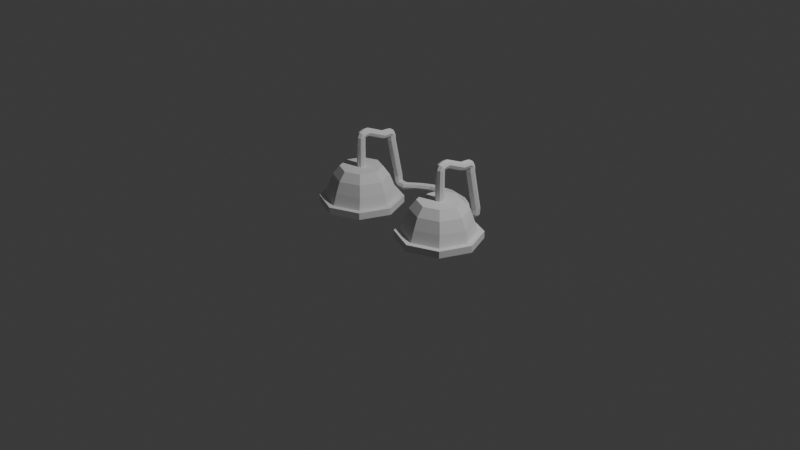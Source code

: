 # Source: Ching.blend  (saved by Blender 4.2.66; exported with 4.5.12 LTS)
import bpy
from mathutils import Matrix  # noqa: F401  (used for matrix-valued properties, if any)

bpy.ops.wm.read_factory_settings(use_empty=True)
scene = bpy.context.scene
scene.name = 'Scene'

# ---- collections
col_collection = bpy.data.collections.new('Collection'); scene.collection.children.link(col_collection)

# ---- world
world_world = bpy.data.worlds.new('World'); scene.world = world_world
world_world.use_nodes = True; world_world.node_tree.nodes.clear()
_N = world_world.node_tree.nodes; _L = world_world.node_tree.links
n0 = _N.new('ShaderNodeOutputWorld'); n0.name = 'World Output'; n0.location = (300, 300)
n1 = _N.new('ShaderNodeBackground'); n1.name = 'Background'; n1.location = (10, 300)
n1.inputs[0].default_value = (0.05088, 0.05088, 0.05088, 1.0)
_L.new(n1.outputs[0], n0.inputs[0])
n0.is_active_output = True
world_world.color = (0.05088, 0.05088, 0.05088)
world_world.sun_shadow_jitter_overblur = 0.0

# ---- cameras
cam_camera = bpy.data.cameras.new('Camera')
cam_camera.clip_end = 100.0
cam_camera.ortho_scale = 7.314

# ---- lights
light_light = bpy.data.lights.new('Light', 'POINT')
light_light.energy = 1000.0
light_light.shadow_soft_size = 0.1

# ---- meshes
me_circle = bpy.data.meshes.new('Circle')
me_circle.from_pydata([(0.5684, 0.443, 0.0), (0.2552, 0.3133, 0.0), (0.1254, 0.0, 0.0), (0.2552, -0.3133, 0.0), (0.5684, -0.443, 0.0), (0.8817, -0.3133, 0.0), (1.011, 0.0, 0.0), (0.8817, 0.3133, 0.0), (0.2552, 0.3133, 0.07335), (0.5684, 0.443, 0.07335), (0.1254, 0.0, 0.07335), (0.2552, -0.3133, 0.07335), (0.5684, -0.443, 0.07335), (0.8817, -0.3133, 0.07335), (1.011, 0.0, 0.07335), (0.8817, 0.3133, 0.07335), (0.2967, 0.2717, 0.07335), (0.5684, 0.3843, 0.07335), (0.1841, 0.0, 0.07335), (0.2967, -0.2717, 0.07335), (0.5684, -0.3843, 0.07335), (0.8402, -0.2717, 0.07335), (0.9527, 0.0, 0.07335), (0.8402, 0.2717, 0.07335), (0.3284, 0.2401, 0.1965), (0.5684, 0.3395, 0.1965), (0.219, 0.004818, 0.1965), (0.3213, -0.2423, 0.1965), (0.5684, -0.3446, 0.1965), (0.8156, -0.2423, 0.1965), (0.9179, 0.004818, 0.1965), (0.8085, 0.2401, 0.1965), (0.3609, 0.2076, 0.314), (0.5684, 0.2935, 0.314), (0.2692, 0.001462, 0.314), (0.3566, -0.2097, 0.314), (0.5678, -0.2972, 0.314), (0.779, -0.2097, 0.314), (0.8665, 0.001462, 0.314), (0.779, 0.2127, 0.314), (0.4087, 0.1597, 0.4056), (0.5684, 0.2258, 0.4056), (0.3426, 8.591e-10, 0.4056), (0.4087, -0.1597, 0.4056), (0.5684, -0.2258, 0.4056), (0.7281, -0.1597, 0.4056), (0.7943, 8.591e-10, 0.4056), (0.7281, 0.1597, 0.4056), (0.5366, 0.03187, 0.4056), (0.5684, 0.04507, 0.4056), (0.5234, -1.32e-09, 0.4056), (0.5366, -0.03187, 0.4056), (0.5684, -0.04507, 0.4056), (0.6003, -0.03187, 0.4056), (0.6135, -1.32e-09, 0.4056), (0.6003, 0.03187, 0.4056), (0.5366, 0.03187, 0.5121), (0.5684, 0.04507, 0.5121), (0.5234, -1.32e-09, 0.5121), (0.5366, -0.03187, 0.5121), (0.5684, -0.04507, 0.5121), (0.6003, -0.03187, 0.5121), (0.6135, -1.32e-09, 0.5121), (0.6003, 0.03187, 0.5121), (0.5366, 0.03187, 0.6339), (0.5684, 0.04507, 0.6339), (0.5234, -1.32e-09, 0.6339), (0.5366, -0.03187, 0.6339), (0.5684, -0.04507, 0.6339), (0.6003, -0.03187, 0.6339), (0.6135, -1.32e-09, 0.6339), (0.6003, 0.03187, 0.6339), (0.5366, 0.09499, 0.7225), (0.5684, 0.09494, 0.7093), (0.5234, 0.09513, 0.7544), (0.5366, 0.09526, 0.7863), (0.5684, 0.09532, 0.7995), (0.6003, 0.09526, 0.7863), (0.6135, 0.09513, 0.7544), (0.6003, 0.09499, 0.7225), (0.5366, 0.2977, 0.6372), (0.5684, 0.2977, 0.624), (0.5234, 0.2979, 0.6691), (0.5366, 0.298, 0.701), (0.5684, 0.298, 0.7142), (0.6003, 0.298, 0.701), (0.6135, 0.2979, 0.6691), (0.6003, 0.2977, 0.6372), (0.5366, 0.3943, 0.5763), (0.5684, 0.3811, 0.5764), (0.5234, 0.4261, 0.5762), (0.5366, 0.458, 0.576), (0.5684, 0.4712, 0.576), (0.6003, 0.458, 0.576), (0.6135, 0.4261, 0.5762), (0.6003, 0.3943, 0.5763), (0.5366, 0.4893, 0.148), (0.5684, 0.4761, 0.1481), (0.5234, 0.5212, 0.1479), (0.5366, 0.553, 0.1478), (0.5684, 0.5662, 0.1477), (0.6003, 0.553, 0.1478), (0.6135, 0.5212, 0.1479), (0.6003, 0.4893, 0.148), (0.4552, 0.4919, 0.01649), (0.4553, 0.5238, 0.003295), (0.4551, 0.4787, 0.04836), (0.455, 0.4919, 0.08023), (0.4549, 0.5238, 0.09343), (0.455, 0.5556, 0.08023), (0.4551, 0.5688, 0.04836), (0.4552, 0.5556, 0.01649), (-0.001756, 0.7025, 0.01641), (-0.001699, 0.7343, 0.003211), (-0.001891, 0.6893, 0.04828), (-0.002026, 0.7025, 0.08014), (-0.002082, 0.7343, 0.09334), (-0.002026, 0.7662, 0.08014), (-0.001891, 0.7794, 0.04828), (-0.001756, 0.7662, 0.01641), (0.5684, 0.0577, 0.7084), (0.5684, 0.04564, 0.709), (0.5684, 0.04634, 0.7037), (0.6003, 0.03348, 0.7067), (0.6003, 0.0365, 0.7186), (0.6003, 0.05505, 0.7214), (0.6135, 0.002443, 0.7139), (0.6135, 0.01444, 0.7416), (0.6135, 0.04867, 0.7526), (0.6003, -0.0286, 0.7211), (0.6003, -0.007618, 0.7646), (0.6003, 0.04229, 0.7838), (0.5684, -0.04145, 0.7241), (0.5684, -0.01676, 0.7741), (0.5684, 0.03965, 0.7967), (0.5366, -0.0286, 0.7211), (0.5366, -0.007618, 0.7646), (0.5366, 0.04229, 0.7838), (0.5234, 0.002443, 0.7139), (0.5234, 0.01444, 0.7416), (0.5234, 0.04867, 0.7526), (0.5366, 0.03348, 0.7067), (0.5366, 0.0365, 0.7186), (0.5366, 0.05505, 0.7214), (0.5684, 0.3792, 0.6163), (0.5684, 0.3781, 0.6242), (0.5684, 0.3761, 0.6233), (0.5684, 0.3502, 0.6244), (0.6003, 0.3507, 0.6376), (0.6003, 0.3798, 0.636), (0.6003, 0.3879, 0.633), (0.6003, 0.392, 0.6192), (0.6135, 0.3518, 0.6694), (0.6135, 0.3887, 0.6666), (0.6135, 0.4116, 0.6544), (0.6135, 0.4231, 0.6263), (0.6003, 0.3529, 0.7013), (0.6003, 0.3977, 0.6972), (0.6003, 0.4352, 0.6757), (0.6003, 0.4542, 0.6335), (0.5684, 0.3534, 0.7144), (0.5684, 0.4014, 0.7099), (0.5684, 0.445, 0.6846), (0.5684, 0.467, 0.6364), (0.5366, 0.3529, 0.7013), (0.5366, 0.3977, 0.6972), (0.5366, 0.4352, 0.6757), (0.5366, 0.4542, 0.6335), (0.5234, 0.3518, 0.6694), (0.5234, 0.3887, 0.6666), (0.5234, 0.4116, 0.6544), (0.5234, 0.4231, 0.6263), (0.5366, 0.3507, 0.6376), (0.5366, 0.3798, 0.636), (0.5366, 0.3879, 0.633), (0.5366, 0.392, 0.6192), (0.5144, 0.4782, 0.04957), (0.5484, 0.4773, 0.05976), (0.5644, 0.4763, 0.08943), (0.5952, 0.4893, 0.08103), (0.5691, 0.4905, 0.03554), (0.5198, 0.4916, 0.01826), (0.6082, 0.5211, 0.07792), (0.5783, 0.5223, 0.02603), (0.5225, 0.5236, 0.005525), (0.5958, 0.5531, 0.08191), (0.5705, 0.5542, 0.0368), (0.5209, 0.5553, 0.01883), (0.5653, 0.5664, 0.09068), (0.5504, 0.5673, 0.06153), (0.5159, 0.5683, 0.05038), (0.5345, 0.5534, 0.09908), (0.5297, 0.5541, 0.08575), (0.5105, 0.5549, 0.0817), (0.5214, 0.5217, 0.1022), (0.5206, 0.5223, 0.09527), (0.5078, 0.523, 0.09443), (0.5338, 0.4897, 0.0982), (0.5283, 0.4904, 0.0845), (0.5094, 0.4912, 0.08113), (0.3439, 0.6574, 0.01647), (0.2231, 0.7269, 0.01521), (0.1005, 0.7476, 0.01643), (0.1003, 0.7608, 0.0483), (0.2229, 0.7401, 0.04707), (0.3438, 0.6706, 0.04834), (0.3436, 0.6574, 0.0802), (0.2228, 0.7269, 0.07894), (0.1002, 0.7476, 0.08016), (0.1002, 0.7157, 0.09336), (0.2227, 0.695, 0.09214), (0.3436, 0.6177, 0.0934), (0.3436, 0.5858, 0.0802), (0.2228, 0.6631, 0.07894), (0.1002, 0.6838, 0.08016), (0.1003, 0.6706, 0.0483), (0.2229, 0.6499, 0.04707), (0.3438, 0.5726, 0.04834), (0.3439, 0.5937, 0.01647), (0.2231, 0.6631, 0.01521), (0.1005, 0.6838, 0.01643), (0.1005, 0.7157, 0.00323), (0.2231, 0.695, 0.002008), (0.344, 0.6256, 0.003272)], [], [(1, 0, 7, 6, 5, 4, 3, 2), (9, 8, 16, 17), (6, 7, 15, 14), (4, 5, 13, 12), (2, 3, 11, 10), (0, 1, 8, 9), (7, 0, 9, 15), (5, 6, 14, 13), (3, 4, 12, 11), (1, 2, 10, 8), (22, 23, 31, 30), (15, 9, 17, 23), (13, 14, 22, 21), (11, 12, 20, 19), (8, 10, 18, 16), (14, 15, 23, 22), (12, 13, 21, 20), (10, 11, 19, 18), (24, 26, 34, 32), (20, 21, 29, 28), (18, 19, 27, 26), (17, 16, 24, 25), (23, 17, 25, 31), (21, 22, 30, 29), (19, 20, 28, 27), (16, 18, 26, 24), (39, 33, 41, 47), (30, 31, 39, 38), (28, 29, 37, 36), (26, 27, 35, 34), (25, 24, 32, 33), (31, 25, 33, 39), (29, 30, 38, 37), (27, 28, 36, 35), (44, 45, 53, 52), (37, 38, 46, 45), (35, 36, 44, 43), (32, 34, 42, 40), (38, 39, 47, 46), (36, 37, 45, 44), (34, 35, 43, 42), (33, 32, 40, 41), (54, 55, 63, 62), (42, 43, 51, 50), (41, 40, 48, 49), (47, 41, 49, 55), (45, 46, 54, 53), (43, 44, 52, 51), (40, 42, 50, 48), (46, 47, 55, 54), (60, 61, 69, 68), (52, 53, 61, 60), (50, 51, 59, 58), (49, 48, 56, 57), (55, 49, 57, 63), (53, 54, 62, 61), (51, 52, 60, 59), (48, 50, 58, 56), (58, 59, 67, 66), (57, 56, 64, 65), (63, 57, 65, 71), (61, 62, 70, 69), (59, 60, 68, 67), (56, 58, 66, 64), (62, 63, 71, 70), (78, 79, 87, 86), (89, 95, 151, 144), (76, 77, 85, 84), (74, 75, 83, 82), (73, 72, 80, 81), (79, 73, 81, 87), (77, 78, 86, 85), (75, 76, 84, 83), (72, 74, 82, 80), (94, 95, 103, 102), (106, 104, 181, 176), (92, 93, 101, 100), (90, 91, 99, 98), (89, 88, 96, 97), (95, 89, 97, 103), (93, 94, 102, 101), (91, 92, 100, 99), (88, 90, 98, 96), (203, 202, 119, 118), (209, 208, 117, 116), (215, 214, 115, 114), (221, 220, 112, 113), (202, 221, 113, 119), (208, 203, 118, 117), (214, 209, 116, 115), (220, 215, 114, 112), (73, 79, 125, 120), (79, 78, 128, 125), (78, 77, 131, 128), (77, 76, 134, 131), (76, 75, 137, 134), (75, 74, 140, 137), (74, 72, 143, 140), (72, 73, 120, 143), (120, 125, 124, 121), (121, 124, 123, 122), (122, 123, 71, 65), (125, 128, 127, 124), (124, 127, 126, 123), (123, 126, 70, 71), (128, 131, 130, 127), (127, 130, 129, 126), (126, 129, 69, 70), (131, 134, 133, 130), (130, 133, 132, 129), (129, 132, 68, 69), (134, 137, 136, 133), (133, 136, 135, 132), (132, 135, 67, 68), (137, 140, 139, 136), (136, 139, 138, 135), (135, 138, 66, 67), (140, 143, 142, 139), (139, 142, 141, 138), (138, 141, 64, 66), (143, 120, 121, 142), (142, 121, 122, 141), (141, 122, 65, 64), (95, 94, 155, 151), (94, 93, 159, 155), (93, 92, 163, 159), (92, 91, 167, 163), (91, 90, 171, 167), (90, 88, 175, 171), (88, 89, 144, 175), (144, 151, 150, 145), (145, 150, 149, 146), (146, 149, 148, 147), (147, 148, 87, 81), (151, 155, 154, 150), (150, 154, 153, 149), (149, 153, 152, 148), (148, 152, 86, 87), (155, 159, 158, 154), (154, 158, 157, 153), (153, 157, 156, 152), (152, 156, 85, 86), (159, 163, 162, 158), (158, 162, 161, 157), (157, 161, 160, 156), (156, 160, 84, 85), (163, 167, 166, 162), (162, 166, 165, 161), (161, 165, 164, 160), (160, 164, 83, 84), (167, 171, 170, 166), (166, 170, 169, 165), (165, 169, 168, 164), (164, 168, 82, 83), (171, 175, 174, 170), (170, 174, 173, 169), (169, 173, 172, 168), (168, 172, 80, 82), (175, 144, 145, 174), (174, 145, 146, 173), (173, 146, 147, 172), (172, 147, 81, 80), (104, 105, 184, 181), (105, 111, 187, 184), (111, 110, 190, 187), (110, 109, 193, 190), (109, 108, 196, 193), (108, 107, 199, 196), (107, 106, 176, 199), (176, 181, 180, 177), (177, 180, 179, 178), (178, 179, 103, 97), (181, 184, 183, 180), (180, 183, 182, 179), (179, 182, 102, 103), (184, 187, 186, 183), (183, 186, 185, 182), (182, 185, 101, 102), (187, 190, 189, 186), (186, 189, 188, 185), (185, 188, 100, 101), (190, 193, 192, 189), (189, 192, 191, 188), (188, 191, 99, 100), (193, 196, 195, 192), (192, 195, 194, 191), (191, 194, 98, 99), (196, 199, 198, 195), (195, 198, 197, 194), (194, 197, 96, 98), (199, 176, 177, 198), (198, 177, 178, 197), (197, 178, 97, 96), (104, 106, 217, 218), (218, 217, 216, 219), (219, 216, 215, 220), (107, 108, 211, 212), (212, 211, 210, 213), (213, 210, 209, 214), (109, 110, 205, 206), (206, 205, 204, 207), (207, 204, 203, 208), (111, 105, 223, 200), (200, 223, 222, 201), (201, 222, 221, 202), (105, 104, 218, 223), (223, 218, 219, 222), (222, 219, 220, 221), (106, 107, 212, 217), (217, 212, 213, 216), (216, 213, 214, 215), (108, 109, 206, 211), (211, 206, 207, 210), (210, 207, 208, 209), (110, 111, 200, 205), (205, 200, 201, 204), (204, 201, 202, 203)])
_uv = me_circle.uv_layers.new(name='UVMap')
_uv.uv.foreach_set('vector', [0.0, 0.0, 0.0, 0.0, 0.0, 0.0, 0.0, 0.0, 0.0, 0.0, 0.0, 0.0, 0.0, 0.0, 0.0, 0.0, 0.0, 0.0, 0.0, 0.0, 0.0, 0.0, 0.0, 0.0, 0.0, 0.0, 0.0, 0.0, 0.0, 0.0, 0.0, 0.0, 0.0, 0.0, 0.0, 0.0, 0.0, 0.0, 0.0, 0.0, 0.0, 0.0, 0.0, 0.0, 0.0, 0.0, 0.0, 0.0, 0.0, 0.0, 0.0, 0.0, 0.0, 0.0, 0.0, 0.0, 0.0, 0.0, 0.0, 0.0, 0.0, 0.0, 0.0, 0.0, 0.0, 0.0, 0.0, 0.0, 0.0, 0.0, 0.0, 0.0, 0.0, 0.0, 0.0, 0.0, 0.0, 0.0, 0.0, 0.0, 0.0, 0.0, 0.0, 0.0, 0.0, 0.0, 0.0, 0.0, 0.0, 0.0, 0.0, 0.0, 0.0, 0.0, 0.0, 0.0, 0.0, 0.0, 0.0, 0.0, 0.0, 0.0, 0.0, 0.0, 0.0, 0.0, 0.0, 0.0, 0.0, 0.0, 0.0, 0.0, 0.0, 0.0, 0.0, 0.0, 0.0, 0.0, 0.0, 0.0, 0.0, 0.0, 0.0, 0.0, 0.0, 0.0, 0.0, 0.0, 0.0, 0.0, 0.0, 0.0, 0.0, 0.0, 0.0, 0.0, 0.0, 0.0, 0.0, 0.0, 0.0, 0.0, 0.0, 0.0, 0.0, 0.0, 0.0, 0.0, 0.0, 0.0, 0.0, 0.0, 0.0, 0.0, 0.0, 0.0, 0.0, 0.0, 0.0, 0.0, 0.0, 0.0, 0.0, 0.0, 0.0, 0.0, 0.0, 0.0, 0.0, 0.0, 0.0, 0.0, 0.0, 0.0, 0.0, 0.0, 0.0, 0.0, 0.0, 0.0, 0.0, 0.0, 0.0, 0.0, 0.0, 0.0, 0.0, 0.0, 0.0, 0.0, 0.0, 0.0, 0.0, 0.0, 0.0, 0.0, 0.0, 0.0, 0.0, 0.0, 0.0, 0.0, 0.0, 0.0, 0.0, 0.0, 0.0, 0.0, 0.0, 0.0, 0.0, 0.0, 0.0, 0.0, 0.0, 0.0, 0.0, 0.0, 0.0, 0.0, 0.0, 0.0, 0.0, 0.0, 0.0, 0.0, 0.0, 0.0, 0.0, 0.0, 0.0, 0.0, 0.0, 0.0, 0.0, 0.0, 0.0, 0.0, 0.0, 0.0, 0.0, 0.0, 0.0, 0.0, 0.0, 0.0, 0.0, 0.0, 0.0, 0.0, 0.0, 0.0, 0.0, 0.0, 0.0, 0.0, 0.0, 0.0, 0.0, 0.0, 0.0, 0.0, 0.0, 0.0, 0.0, 0.0, 0.0, 0.0, 0.0, 0.0, 0.0, 0.0, 0.0, 0.0, 0.0, 0.0, 0.0, 0.0, 0.0, 0.0, 0.0, 0.0, 0.0, 0.0, 0.0, 0.0, 0.0, 0.0, 0.0, 0.0, 0.0, 0.0, 0.0, 0.0, 0.0, 0.0, 0.0, 0.0, 0.0, 0.0, 0.0, 0.0, 0.0, 0.0, 0.0, 0.0, 0.0, 0.0, 0.0, 0.0, 0.0, 0.0, 0.0, 0.0, 0.0, 0.0, 0.0, 0.0, 0.0, 0.0, 0.0, 0.0, 0.0, 0.0, 0.0, 0.0, 0.0, 0.0, 0.0, 0.0, 0.0, 0.0, 0.0, 0.0, 0.0, 0.0, 0.0, 0.0, 0.0, 0.0, 0.0, 0.0, 0.0, 0.0, 0.0, 0.0, 0.0, 0.0, 0.0, 0.0, 0.0, 0.0, 0.0, 0.0, 0.0, 0.0, 0.0, 0.0, 0.0, 0.0, 0.0, 0.0, 0.0, 0.0, 0.0, 0.0, 0.0, 0.0, 0.0, 0.0, 0.0, 0.0, 0.0, 0.0, 0.0, 0.0, 0.0, 0.0, 0.0, 0.0, 0.0, 0.0, 0.0, 0.0, 0.0, 0.0, 0.0, 0.0, 0.0, 0.0, 0.0, 0.0, 0.0, 0.0, 0.0, 0.0, 0.0, 0.0, 0.0, 0.0, 0.0, 0.0, 0.0, 0.0, 0.0, 0.0, 0.0, 0.0, 0.0, 0.0, 0.0, 0.0, 0.0, 0.0, 0.0, 0.0, 0.0, 0.0, 0.0, 0.0, 0.0, 0.0, 0.0, 0.0, 0.0, 0.0, 0.0, 0.0, 0.0, 0.0, 0.0, 0.0, 0.0, 0.0, 0.0, 0.0, 0.0, 0.0, 0.0, 0.0, 0.0, 0.0, 0.0, 0.0, 0.0, 0.0, 0.0, 0.0, 0.0, 0.0, 0.0, 0.0, 0.0, 0.0, 0.0, 0.0, 0.0, 0.0, 0.0, 0.0, 0.0, 0.0, 0.0, 0.0, 0.0, 0.0, 0.0, 0.0, 0.0, 0.0, 0.0, 0.0, 0.0, 0.0, 0.0, 0.0, 0.0, 0.0, 0.0, 0.0, 0.0, 0.0, 0.0, 0.0, 0.0, 0.0, 0.0, 0.0, 0.0, 0.0, 0.0, 0.0, 0.0, 0.0, 0.0, 0.0, 0.0, 0.0, 0.0, 0.0, 0.0, 0.0, 0.0, 0.0, 0.0, 0.0, 0.0, 0.0, 0.0, 0.0, 0.0, 0.0, 0.0, 0.0, 0.0, 0.0, 0.0, 0.0, 0.0, 0.0, 0.0, 0.0, 0.0, 0.0, 0.0, 0.0, 0.0, 0.0, 0.0, 0.0, 0.0, 0.0, 0.0, 0.0, 0.0, 0.0, 0.0, 0.0, 0.0, 0.0, 0.0, 0.0, 0.0, 0.0, 0.0, 0.0, 0.0, 0.0, 0.0, 0.0, 0.0, 0.0, 0.0, 0.0, 0.0, 0.0, 0.0, 0.0, 0.0, 0.0, 0.0, 0.0, 0.0, 0.0, 0.0, 0.0, 0.0, 0.0, 0.0, 0.0, 0.0, 0.0, 0.0, 0.0, 0.0, 0.0, 0.0, 0.0, 0.0, 0.0, 0.0, 0.0, 0.0, 0.0, 0.0, 0.0, 0.0, 0.0, 0.0, 0.0, 0.0, 0.0, 0.0, 0.0, 0.0, 0.0, 0.0, 0.0, 0.0, 0.0, 0.0, 0.0, 0.0, 0.0, 0.0, 0.0, 0.0, 0.0, 0.0, 0.0, 0.0, 0.0, 0.0, 0.0, 0.0, 0.0, 0.0, 0.0, 0.0, 0.0, 0.0, 0.0, 0.0, 0.0, 0.0, 0.0, 0.0, 0.0, 0.0, 0.0, 0.0, 0.0, 0.0, 0.0, 0.0, 0.0, 0.0, 0.0, 0.0, 0.0, 0.0, 0.0, 0.0, 0.0, 0.0, 0.0, 0.0, 0.0, 0.0, 0.0, 0.0, 0.0, 0.0, 0.0, 0.0, 0.0, 0.0, 0.0, 0.0, 0.0, 0.0, 0.0, 0.0, 0.0, 0.0, 0.0, 0.0, 0.0, 0.0, 0.0, 0.0, 0.0, 0.0, 0.0, 0.0, 0.0, 0.0, 0.0, 0.0, 0.0, 0.0, 0.0, 0.0, 0.0, 0.0, 0.0, 0.0, 0.0, 0.0, 0.0, 0.0, 0.0, 0.0, 0.0, 0.0, 0.0, 0.0, 0.0, 0.0, 0.0, 0.0, 0.0, 0.0, 0.0, 0.0, 0.0, 0.0, 0.0, 0.0, 0.0, 0.0, 0.0, 0.0, 0.0, 0.0, 0.0, 0.0, 0.0, 0.0, 0.0, 0.0, 0.0, 0.0, 0.0, 0.0, 0.0, 0.0, 0.0, 0.0, 0.0, 0.0, 0.0, 0.0, 0.0, 0.0, 0.0, 0.0, 0.0, 0.0, 0.0, 0.0, 0.0, 0.0, 0.0, 0.0, 0.0, 0.0, 0.0, 0.0, 0.0, 0.0, 0.0, 0.0, 0.0, 0.0, 0.0, 0.0, 0.0, 0.0, 0.0, 0.0, 0.0, 0.0, 0.0, 0.0, 0.0, 0.0, 0.0, 0.0, 0.0, 0.0, 0.0, 0.0, 0.0, 0.0, 0.0, 0.0, 0.0, 0.0, 0.0, 0.0, 0.0, 0.0, 0.0, 0.0, 0.0, 0.0, 0.0, 0.0, 0.0, 0.0, 0.0, 0.0, 0.0, 0.0, 0.0, 0.0, 0.0, 0.0, 0.0, 0.0, 0.0, 0.0, 0.0, 0.0, 0.0, 0.0, 0.0, 0.0, 0.0, 0.0, 0.0, 0.0, 0.0, 0.0, 0.0, 0.0, 0.0, 0.0, 0.0, 0.0, 0.0, 0.0, 0.0, 0.0, 0.0, 0.0, 0.0, 0.0, 0.0, 0.0, 0.0, 0.0, 0.0, 0.0, 0.0, 0.0, 0.0, 0.0, 0.0, 0.0, 0.0, 0.0, 0.0, 0.0, 0.0, 0.0, 0.0, 0.0, 0.0, 0.0, 0.0, 0.0, 0.0, 0.0, 0.0, 0.0, 0.0, 0.0, 0.0, 0.0, 0.0, 0.0, 0.0, 0.0, 0.0, 0.0, 0.0, 0.0, 0.0, 0.0, 0.0, 0.0, 0.0, 0.0, 0.0, 0.0, 0.0, 0.0, 0.0, 0.0, 0.0, 0.0, 0.0, 0.0, 0.0, 0.0, 0.0, 0.0, 0.0, 0.0, 0.0, 0.0, 0.0, 0.0, 0.0, 0.0, 0.0, 0.0, 0.0, 0.0, 0.0, 0.0, 0.0, 0.0, 0.0, 0.0, 0.0, 0.0, 0.0, 0.0, 0.0, 0.0, 0.0, 0.0, 0.0, 0.0, 0.0, 0.0, 0.0, 0.0, 0.0, 0.0, 0.0, 0.0, 0.0, 0.0, 0.0, 0.0, 0.0, 0.0, 0.0, 0.0, 0.0, 0.0, 0.0, 0.0, 0.0, 0.0, 0.0, 0.0, 0.0, 0.0, 0.0, 0.0, 0.0, 0.0, 0.0, 0.0, 0.0, 0.0, 0.0, 0.0, 0.0, 0.0, 0.0, 0.0, 0.0, 0.0, 0.0, 0.0, 0.0, 0.0, 0.0, 0.0, 0.0, 0.0, 0.0, 0.0, 0.0, 0.0, 0.0, 0.0, 0.0, 0.0, 0.0, 0.0, 0.0, 0.0, 0.0, 0.0, 0.0, 0.0, 0.0, 0.0, 0.0, 0.0, 0.0, 0.0, 0.0, 0.0, 0.0, 0.0, 0.0, 0.0, 0.0, 0.0, 0.0, 0.0, 0.0, 0.0, 0.0, 0.0, 0.0, 0.0, 0.0, 0.0, 0.0, 0.0, 0.0, 0.0, 0.0, 0.0, 0.0, 0.0, 0.0, 0.0, 0.0, 0.0, 0.0, 0.0, 0.0, 0.0, 0.0, 0.0, 0.0, 0.0, 0.0, 0.0, 0.0, 0.0, 0.0, 0.0, 0.0, 0.0, 0.0, 0.0, 0.0, 0.0, 0.0, 0.0, 0.0, 0.0, 0.0, 0.0, 0.0, 0.0, 0.0, 0.0, 0.0, 0.0, 0.0, 0.0, 0.0, 0.0, 0.0, 0.0, 0.0, 0.0, 0.0, 0.0, 0.0, 0.0, 0.0, 0.0, 0.0, 0.0, 0.0, 0.0, 0.0, 0.0, 0.0, 0.0, 0.0, 0.0, 0.0, 0.0, 0.0, 0.0, 0.0, 0.0, 0.0, 0.0, 0.0, 0.0, 0.0, 0.0, 0.0, 0.0, 0.0, 0.0, 0.0, 0.0, 0.0, 0.0, 0.0, 0.0, 0.0, 0.0, 0.0, 0.0, 0.0, 0.0, 0.0, 0.0, 0.0, 0.0, 0.0, 0.0, 0.0, 0.0, 0.0, 0.0, 0.0, 0.0, 0.0, 0.0, 0.0, 0.0, 0.0, 0.0, 0.0, 0.0, 0.0, 0.0, 0.0, 0.0, 0.0, 0.0, 0.0, 0.0, 0.0, 0.0, 0.0, 0.0, 0.0, 0.0, 0.0, 0.0, 0.0, 0.0, 0.0, 0.0, 0.0, 0.0, 0.0, 0.0, 0.0, 0.0, 0.0, 0.0, 0.0, 0.0, 0.0, 0.0, 0.0, 0.0, 0.0, 0.0, 0.0, 0.0, 0.0, 0.0, 0.0, 0.0, 0.0, 0.0, 0.0, 0.0, 0.0, 0.0, 0.0, 0.0, 0.0, 0.0, 0.0, 0.0, 0.0, 0.0, 0.0, 0.0, 0.0, 0.0, 0.0, 0.0, 0.0, 0.0, 0.0, 0.0, 0.0, 0.0, 0.0, 0.0, 0.0, 0.0, 0.0, 0.0, 0.0, 0.0, 0.0, 0.0, 0.0, 0.0, 0.0, 0.0, 0.0, 0.0, 0.0, 0.0, 0.0, 0.0, 0.0, 0.0, 0.0, 0.0, 0.0, 0.0, 0.0, 0.0, 0.0, 0.0, 0.0, 0.0, 0.0, 0.0, 0.0, 0.0, 0.0, 0.0, 0.0, 0.0, 0.0, 0.0, 0.0, 0.0, 0.0, 0.0, 0.0, 0.0, 0.0, 0.0, 0.0, 0.0, 0.0, 0.0, 0.0, 0.0, 0.0, 0.0, 0.0, 0.0, 0.0, 0.0, 0.0, 0.0, 0.0, 0.0, 0.0, 0.0, 0.0, 0.0, 0.0, 0.0, 0.0, 0.0, 0.0, 0.0, 0.0, 0.0, 0.0, 0.0, 0.0, 0.0, 0.0, 0.0, 0.0, 0.0, 0.0, 0.0, 0.0, 0.0, 0.0, 0.0, 0.0, 0.0, 0.0, 0.0, 0.0, 0.0, 0.0, 0.0, 0.0, 0.0, 0.0, 0.0, 0.0, 0.0, 0.0, 0.0, 0.0, 0.0, 0.0, 0.0, 0.0, 0.0, 0.0, 0.0, 0.0, 0.0, 0.0, 0.0, 0.0, 0.0, 0.0, 0.0, 0.0, 0.0, 0.0, 0.0, 0.0, 0.0, 0.0, 0.0, 0.0, 0.0, 0.0, 0.0, 0.0, 0.0, 0.0, 0.0, 0.0, 0.0, 0.0, 0.0, 0.0, 0.0, 0.0, 0.0, 0.0, 0.0, 0.0, 0.0, 0.0, 0.0, 0.0, 0.0, 0.0, 0.0, 0.0, 0.0, 0.0, 0.0, 0.0, 0.0, 0.0, 0.0, 0.0, 0.0, 0.0, 0.0, 0.0, 0.0, 0.0, 0.0, 0.0, 0.0, 0.0, 0.0, 0.0, 0.0, 0.0, 0.0, 0.0, 0.0, 0.0, 0.0, 0.0, 0.0, 0.0, 0.0, 0.0, 0.0, 0.0, 0.0, 0.0, 0.0, 0.0, 0.0, 0.0, 0.0, 0.0, 0.0, 0.0, 0.0, 0.0, 0.0, 0.0, 0.0, 0.0, 0.0, 0.0, 0.0, 0.0, 0.0, 0.0, 0.0, 0.0, 0.0, 0.0, 0.0, 0.0, 0.0, 0.0, 0.0, 0.0, 0.0, 0.0, 0.0, 0.0, 0.0, 0.0, 0.0, 0.0, 0.0, 0.0, 0.0, 0.0, 0.0, 0.0, 0.0, 0.0, 0.0, 0.0, 0.0, 0.0, 0.0, 0.0, 0.0, 0.0, 0.0, 0.0, 0.0, 0.0, 0.0, 0.0, 0.0, 0.0, 0.0, 0.0, 0.0, 0.0, 0.0, 0.0, 0.0, 0.0, 0.0, 0.0, 0.0, 0.0, 0.0, 0.0, 0.0, 0.0, 0.0, 0.0, 0.0, 0.0, 0.0, 0.0, 0.0, 0.0, 0.0, 0.0, 0.0, 0.0, 0.0, 0.0, 0.0, 0.0, 0.0, 0.0, 0.0, 0.0, 0.0, 0.0, 0.0, 0.0, 0.0, 0.0, 0.0, 0.0, 0.0, 0.0, 0.0, 0.0, 0.0, 0.0, 0.0, 0.0, 0.0, 0.0, 0.0, 0.0, 0.0, 0.0, 0.0, 0.0, 0.0, 0.0, 0.0, 0.0, 0.0, 0.0, 0.0, 0.0, 0.0, 0.0, 0.0, 0.0, 0.0, 0.0, 0.0, 0.0, 0.0, 0.0, 0.0, 0.0, 0.0, 0.0, 0.0, 0.0, 0.0, 0.0, 0.0, 0.0, 0.0, 0.0, 0.0, 0.0, 0.0, 0.0, 0.0, 0.0, 0.0, 0.0, 0.0, 0.0, 0.0, 0.0, 0.0, 0.0, 0.0, 0.0, 0.0, 0.0, 0.0, 0.0, 0.0, 0.0, 0.0, 0.0, 0.0, 0.0, 0.0, 0.0, 0.0, 0.0, 0.0, 0.0, 0.0, 0.0, 0.0, 0.0, 0.0, 0.0, 0.0, 0.0, 0.0, 0.0, 0.0, 0.0, 0.0, 0.0, 0.0, 0.0, 0.0, 0.0, 0.0, 0.0, 0.0, 0.0, 0.0, 0.0, 0.0, 0.0, 0.0, 0.0, 0.0, 0.0, 0.0, 0.0, 0.0, 0.0, 0.0, 0.0, 0.0, 0.0, 0.0, 0.0, 0.0, 0.0, 0.0, 0.0, 0.0, 0.0, 0.0, 0.0, 0.0, 0.0, 0.0, 0.0, 0.0, 0.0, 0.0, 0.0, 0.0, 0.0, 0.0, 0.0, 0.0, 0.0, 0.0, 0.0, 0.0, 0.0, 0.0, 0.0, 0.0, 0.0, 0.0, 0.0, 0.0, 0.0, 0.0, 0.0, 0.0, 0.0, 0.0, 0.0, 0.0, 0.0, 0.0, 0.0, 0.0, 0.0, 0.0, 0.0, 0.0, 0.0, 0.0, 0.0, 0.0, 0.0, 0.0, 0.0, 0.0, 0.0, 0.0, 0.0, 0.0, 0.0, 0.0, 0.0, 0.0, 0.0, 0.0, 0.0, 0.0, 0.0, 0.0, 0.0, 0.0, 0.0, 0.0, 0.0, 0.0, 0.0, 0.0, 0.0, 0.0, 0.0, 0.0, 0.0, 0.0, 0.0, 0.0, 0.0, 0.0, 0.0, 0.0, 0.0, 0.0, 0.0, 0.0, 0.0, 0.0, 0.0, 0.0, 0.0, 0.0, 0.0, 0.0, 0.0, 0.0, 0.0, 0.0, 0.0, 0.0, 0.0, 0.0, 0.0, 0.0, 0.0, 0.0, 0.0, 0.0, 0.0, 0.0, 0.0, 0.0, 0.0, 0.0, 0.0, 0.0, 0.0, 0.0, 0.0, 0.0, 0.0, 0.0, 0.0, 0.0, 0.0])
me_circle.update()

# ---- objects
ob_light = bpy.data.objects.new('Light', light_light)
ob_camera = bpy.data.objects.new('Camera', cam_camera)
ob_circle = bpy.data.objects.new('Circle', me_circle)

# ---- transforms, parenting, visibility, modifiers, constraints
ob_light.location = (4.076, 1.005, 5.904)
ob_light.rotation_euler = (0.6503, 0.05522, 1.866)
ob_light.lock_rotations_4d = False
ob_light.empty_display_type = 'ARROWS'
ob_light.color = (0.0, 0.0, 0.0, 0.0)
ob_light.lineart.crease_threshold = 0.0
ob_camera.location = (7.359, -6.926, 4.958)
ob_camera.rotation_euler = (1.109, 0.0, 0.8149)
ob_camera.lock_rotations_4d = False
ob_camera.empty_display_type = 'ARROWS'
ob_camera.color = (0.0, 0.0, 0.0, 0.0)
ob_camera.display_type = 'WIRE'
ob_camera.lineart.crease_threshold = 0.0
ob_circle.location = (0.0, 0.0, 0.0)
_m = ob_circle.modifiers.new('Mirror', 'MIRROR')

# ---- collection membership
col_collection.objects.link(ob_light)
col_collection.objects.link(ob_camera)
col_collection.objects.link(ob_circle)

# ---- scene / render settings (as saved in the file)
scene.camera = ob_camera
scene.frame_start = 1; scene.frame_end = 250; scene.frame_set(1)
scene.render.engine = 'BLENDER_EEVEE_NEXT'
bpy.context.view_layer.update()

